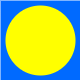

The diagram above was exported from draw.io. Its source (the exported page's mxGraphModel, read from the mxfile embedded in the PNG):
<mxGraphModel dx="755" dy="388" grid="1" gridSize="10" guides="1" tooltips="1" connect="1" arrows="1" fold="1" page="1" pageScale="1" pageWidth="850" pageHeight="1100" math="0" shadow="0">
  <root>
    <mxCell id="0" />
    <mxCell id="1" parent="0" />
    <mxCell id="2" value="" style="whiteSpace=wrap;html=1;aspect=fixed;fillColor=#006aff;strokeColor=none;movable=1;resizable=1;rotatable=1;deletable=1;editable=1;locked=0;connectable=1;container=0;" vertex="1" parent="1">
      <mxGeometry x="380" y="230" width="80" height="80" as="geometry" />
    </mxCell>
    <mxCell id="3" value="" style="ellipse;whiteSpace=wrap;html=1;aspect=fixed;movable=1;resizable=1;rotatable=1;deletable=1;editable=1;locked=0;connectable=1;strokeColor=none;fillColor=#FFFF00;fontColor=#ffffff;" vertex="1" parent="1">
      <mxGeometry x="385" y="235" width="70" height="70" as="geometry" />
    </mxCell>
  </root>
</mxGraphModel>